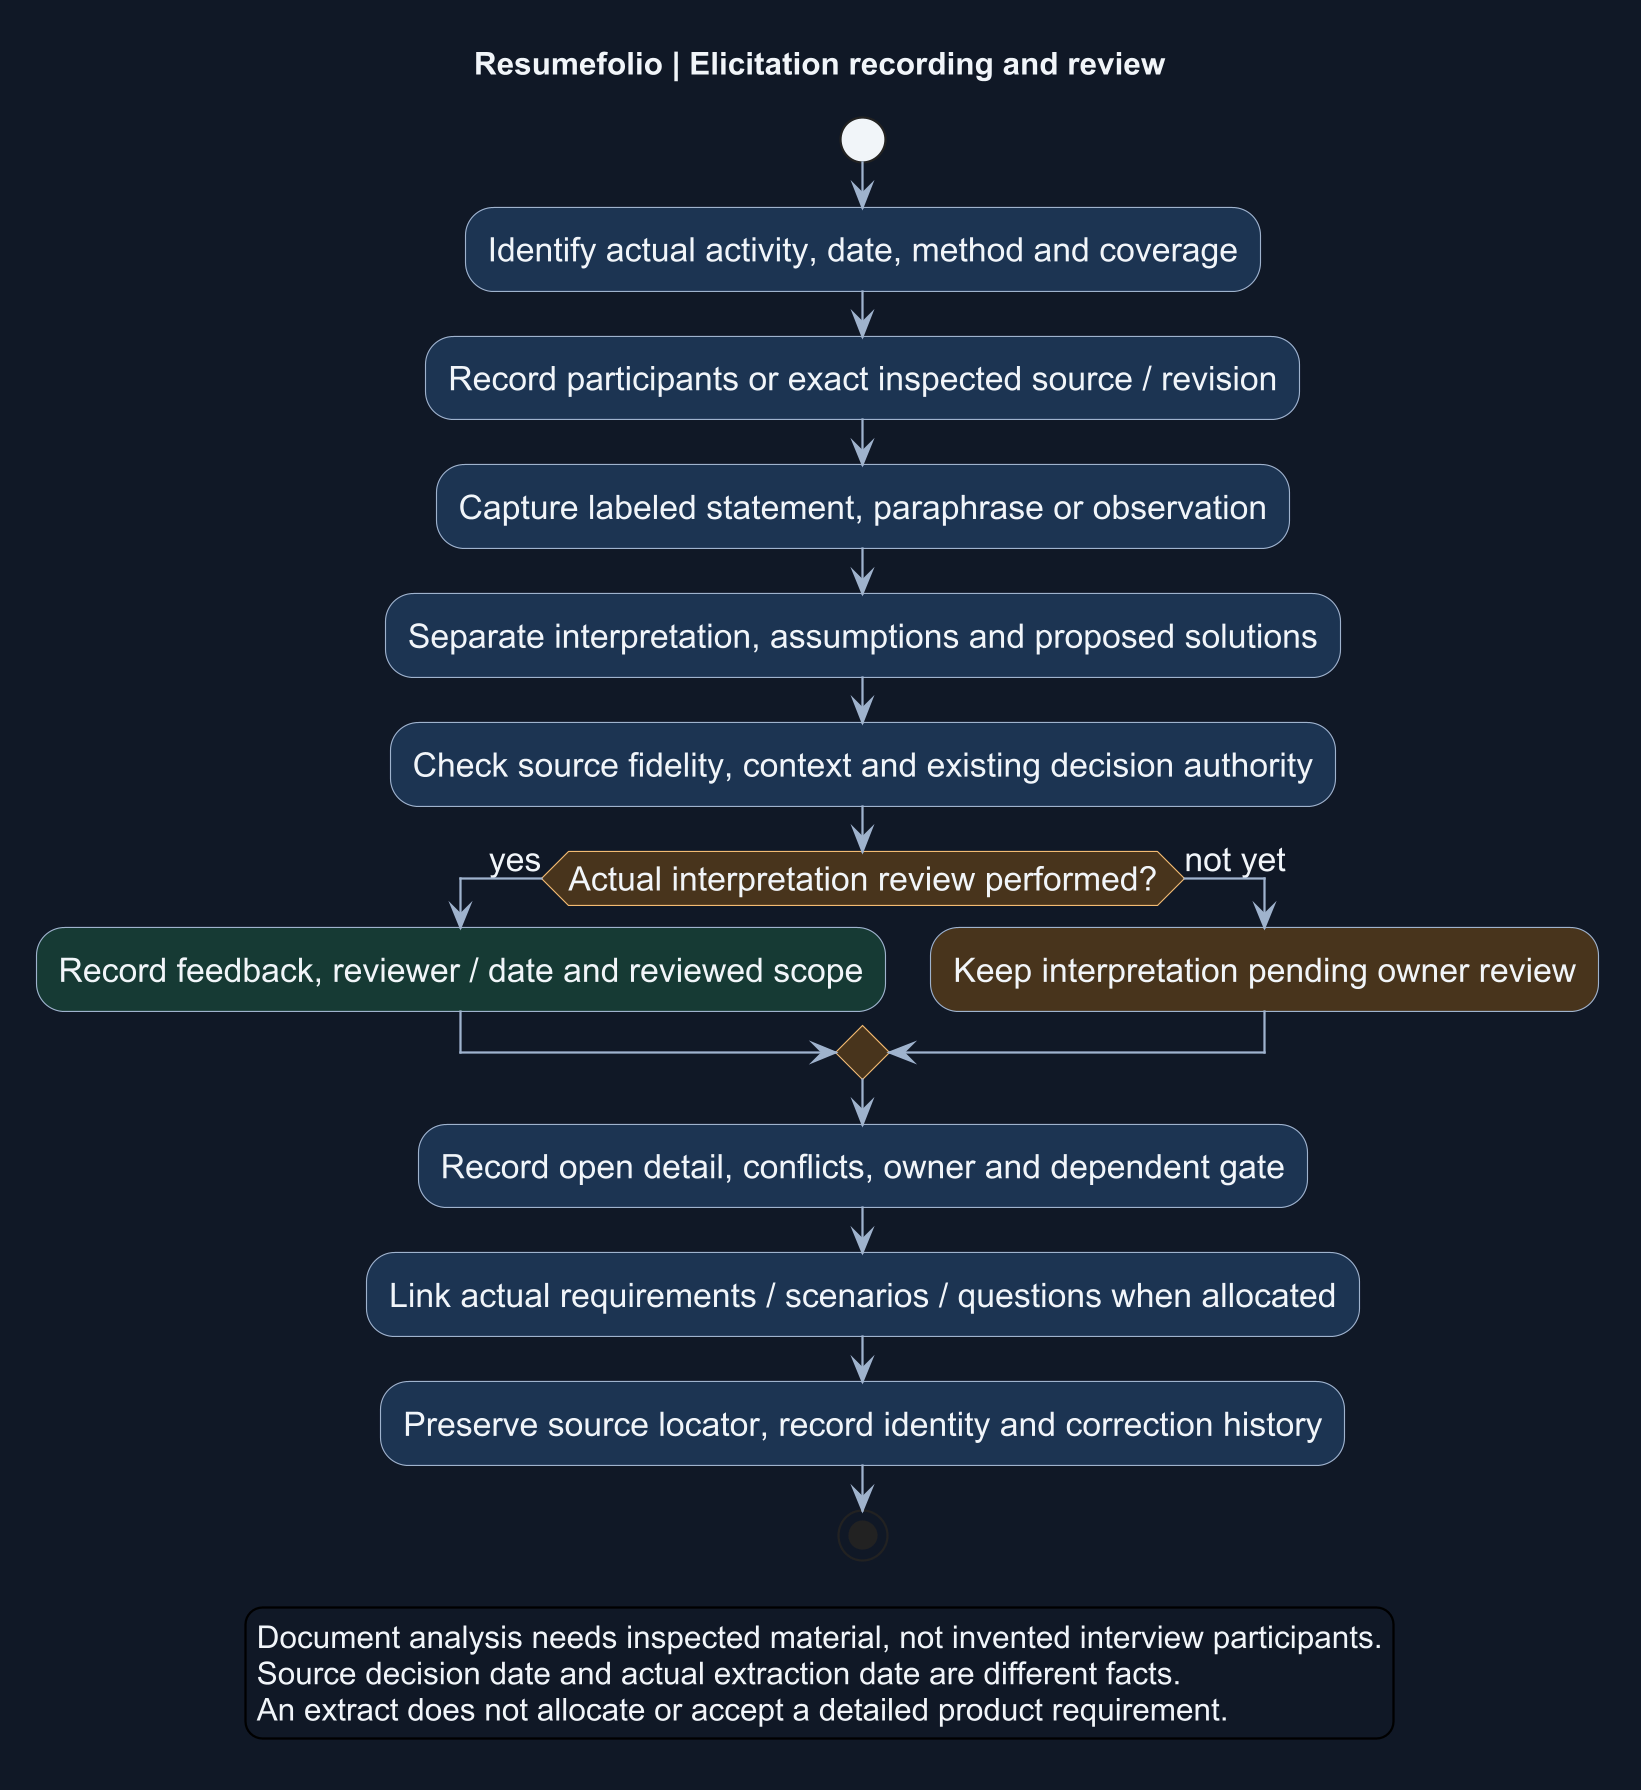

The diagram above was rendered by PlantUML. Its source (embedded in the PNG):
@startuml
' OWNER-MVP-2026-11-04 review: Method / document navigation. Scope-independent process/navigation; provider or runner examples are not MVP prerequisites.
title Resumefolio | Elicitation recording and review
skinparam backgroundColor #101827
skinparam defaultFontColor #F1F5F9
skinparam hyperlinkColor #A9D0FF
skinparam dpi 216
skinparam defaultFontName Arial
skinparam defaultFontSize 15
skinparam shadowing false
skinparam ArrowColor #9FB2CD
skinparam activity {
 BackgroundColor #1C3453
 BorderColor #9FB2CD
 FontColor #F1F5F9
 DiamondBackgroundColor #49351C
 DiamondBorderColor #F2BA72
 StartColor #F1F5F9
 EndColor #F1F5F9
}
start
:Identify actual activity, date, method and coverage;
:Record participants or exact inspected source / revision;
:Capture labeled statement, paraphrase or observation;
:Separate interpretation, assumptions and proposed solutions;
:Check source fidelity, context and existing decision authority;
if (Actual interpretation review performed?) then (yes)
 :Record feedback, reviewer / date and reviewed scope; <<#173B34>>
else (not yet)
 :Keep interpretation pending owner review; <<#49351C>>
endif
:Record open detail, conflicts, owner and dependent gate;
:Link actual requirements / scenarios / questions when allocated;
:Preserve source locator, record identity and correction history;
stop
legend bottom
Document analysis needs inspected material, not invented interview participants.
Source decision date and actual extraction date are different facts.
An extract does not allocate or accept a detailed product requirement.
endlegend
@enduml